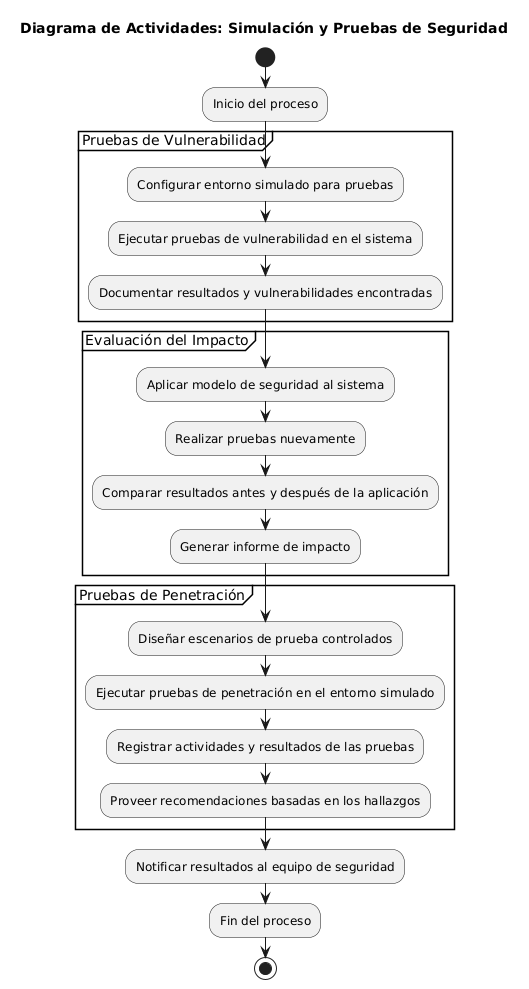

The diagram above was rendered by PlantUML. Its source (embedded in the PNG):
@startuml
title Diagrama de Actividades: Simulación y Pruebas de Seguridad

start

:Inicio del proceso;

partition "Pruebas de Vulnerabilidad" {
  :Configurar entorno simulado para pruebas;
  :Ejecutar pruebas de vulnerabilidad en el sistema;
  :Documentar resultados y vulnerabilidades encontradas;
}

partition "Evaluación del Impacto" {
  :Aplicar modelo de seguridad al sistema;
  :Realizar pruebas nuevamente;
  :Comparar resultados antes y después de la aplicación;
  :Generar informe de impacto;
}

partition "Pruebas de Penetración" {
  :Diseñar escenarios de prueba controlados;
  :Ejecutar pruebas de penetración en el entorno simulado;
  :Registrar actividades y resultados de las pruebas;
  :Proveer recomendaciones basadas en los hallazgos;
}

:Notificar resultados al equipo de seguridad;
:Fin del proceso;
stop
@enduml